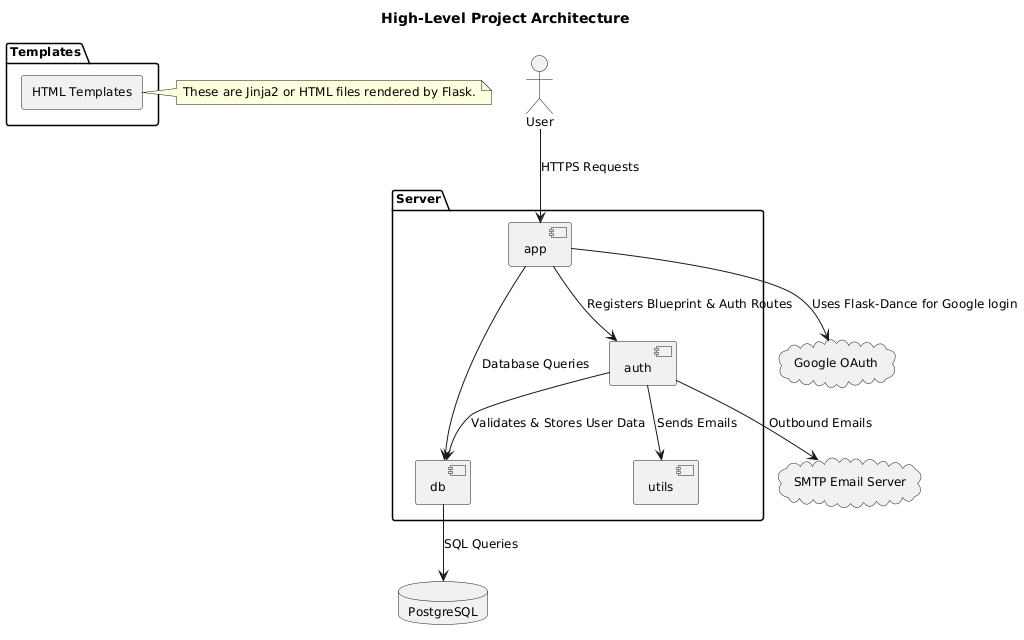

The diagram above was rendered by PlantUML. Its source (embedded in the PNG):
@startuml
' --- Styling (adjust as needed) ---
skinparam componentStyle uml2
skinparam shadowing false
skinparam packageTitleFontSize 14
skinparam defaultFontSize 12

title High-Level Project Architecture

actor "User" as user

' --- Flask Application Components ---
package "Server" {
  component "app" as app_py
  component "auth" as auth_py
  component "db" as db_py
  component "utils" as utils_py
}

' --- Templates ---
package "Templates" {
  rectangle "HTML Templates" as templates
}
' An optional note describing the templates
note right of templates
  These are Jinja2 or HTML files rendered by Flask.
end note

' --- External Services ---
cloud "Google OAuth" as google_oauth
database "PostgreSQL" as postgres
cloud "SMTP Email Server" as smtp

' --- Relationships ---
user --> app_py : HTTPS Requests

app_py --> auth_py : Registers Blueprint & Auth Routes
app_py --> db_py   : Database Queries
app_py --> google_oauth : Uses Flask-Dance for Google login

auth_py --> db_py    : Validates & Stores User Data
auth_py --> utils_py : Sends Emails
auth_py --> smtp     : Outbound Emails

db_py --> postgres   : SQL Queries
@enduml